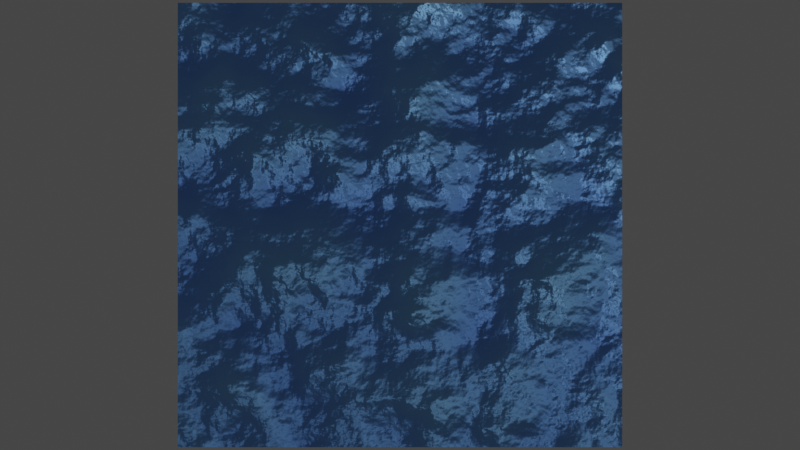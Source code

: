 # Source: ocean.blend  (saved by Blender 2.90.8; exported with 4.5.12 LTS)
import bpy
from mathutils import Matrix  # noqa: F401  (used for matrix-valued properties, if any)

bpy.ops.wm.read_factory_settings(use_empty=True)
scene = bpy.context.scene
scene.name = 'Scene'

# ---- collections
col_collection = bpy.data.collections.new('Collection'); scene.collection.children.link(col_collection)

# ---- materials (node trees are filled in below, after node groups)
mat_material_001 = bpy.data.materials.new('Material.001')
mat_material_001.use_transparent_shadow = False

# ---- material node trees
mat_material_001.use_nodes = True; mat_material_001.node_tree.nodes.clear()
_N = mat_material_001.node_tree.nodes; _L = mat_material_001.node_tree.links
n0 = _N.new('ShaderNodeOutputMaterial'); n0.name = 'Material Output'; n0.location = (300, 300)
n1 = _N.new('ShaderNodeBsdfGlass'); n1.name = 'Glass BSDF'; n1.location = (-132, 217)
n1.distribution = 'BECKMANN'
n1.inputs[2].default_value = 1.45
n2 = _N.new('ShaderNodeBump'); n2.name = 'Bump'; n2.location = (-302, 279)
n2.inputs[1].default_value = 1.0
n2.inputs[2].default_value = 1.0
n3 = _N.new('ShaderNodeTexNoise'); n3.name = 'Noise Texture'; n3.location = (-693, 253)
n3.inputs[2].default_value = 6.4
n3.inputs[3].default_value = 8.8
n3.inputs[4].default_value = 0.4
n4 = _N.new('ShaderNodeValToRGB'); n4.name = 'ColorRamp'; n4.location = (-429, 9)
while len(n4.color_ramp.elements) > 1: n4.color_ramp.elements.remove(n4.color_ramp.elements[-1])
n4.color_ramp.elements[0].position = 0.0; n4.color_ramp.elements[0].color = (0.1258, 0.2809, 1.0, 1.0)
_e = n4.color_ramp.elements.new(0.95); _e.color = (0.2833, 0.6326, 1.0, 1.0)
_e = n4.color_ramp.elements.new(1.0); _e.color = (1.0, 1.0, 1.0, 1.0)
_L.new(n1.outputs[0], n0.inputs[0])
_L.new(n2.outputs[0], n1.inputs[3])
_L.new(n3.outputs[0], n2.inputs[4])
_L.new(n3.outputs[0], n2.inputs[0])
_L.new(n3.outputs[0], n2.inputs[3])
_L.new(n4.outputs[0], n1.inputs[0])
_L.new(n3.outputs[0], n4.inputs[0])
_L.new(n2.outputs[0], n1.inputs[1])
n0.is_active_output = True

# ---- world
world_world = bpy.data.worlds.new('World'); scene.world = world_world
world_world.use_nodes = True; world_world.node_tree.nodes.clear()
_N = world_world.node_tree.nodes; _L = world_world.node_tree.links
n0 = _N.new('ShaderNodeOutputWorld'); n0.name = 'World Output'; n0.location = (300, 300)
n1 = _N.new('ShaderNodeBackground'); n1.name = 'Background'; n1.location = (10, 300)
n1.inputs[0].default_value = (0.05088, 0.05088, 0.05088, 1.0)
_L.new(n1.outputs[0], n0.inputs[0])
n0.is_active_output = True
world_world.color = (0.05088, 0.05088, 0.05088)
world_world.use_sun_shadow = False
world_world.sun_shadow_jitter_overblur = 0.0

# ---- cameras
cam_camera = bpy.data.cameras.new('Camera')
cam_camera.clip_end = 100.0
cam_camera.ortho_scale = 7.314

# ---- lights
light_light = bpy.data.lights.new('Light', 'POINT')
light_light.transmission_factor = 0.0
light_light.energy = 1000.0
light_light.shadow_soft_size = 0.1
light_light.shadow_maximum_resolution = 0.006
light_light.use_absolute_resolution = True

# ---- meshes
me_plane = bpy.data.meshes.new('Plane')
me_plane.from_pydata([(-1.0, -1.0, 0.0), (1.0, -1.0, 0.0), (-1.0, 1.0, 0.0), (1.0, 1.0, 0.0)], [], [(0, 1, 3, 2)])
_uv = me_plane.uv_layers.new(name='UVMap')
_uv.uv.foreach_set('vector', [0.0, 0.0, 1.0, 0.0, 1.0, 1.0, 0.0, 1.0])
me_plane.materials.append(mat_material_001)
me_plane.use_remesh_fix_poles = True
me_plane.use_remesh_preserve_attributes = False
me_plane.use_mirror_vertex_groups = False
me_plane.update()

# ---- objects
ob_light = bpy.data.objects.new('Light', light_light)
ob_camera = bpy.data.objects.new('Camera', cam_camera)
ob_plane = bpy.data.objects.new('Plane', me_plane)

# ---- transforms, parenting, visibility, modifiers, constraints
ob_light.location = (4.076, 1.005, 1.809)
ob_light.rotation_euler = (0.6503, 0.05522, 1.866)
ob_light.lock_rotations_4d = False
ob_light.empty_display_type = 'ARROWS'
ob_light.color = (0.0, 0.0, 0.0, 0.0)
ob_light.lineart.crease_threshold = 0.0
ob_camera.location = (0.0, 0.0, 5.0)
ob_camera.lock_rotations_4d = False
ob_camera.empty_display_type = 'ARROWS'
ob_camera.color = (0.0, 0.0, 0.0, 0.0)
ob_camera.display_type = 'WIRE'
ob_camera.lineart.crease_threshold = 0.0
ob_plane.location = (0.0, 0.0, 0.0)
ob_plane.lineart.crease_threshold = 0.0

# ---- collection membership
col_collection.objects.link(ob_light)
col_collection.objects.link(ob_camera)
col_collection.objects.link(ob_plane)

# ---- scene / render settings (as saved in the file)
scene.camera = ob_camera
scene.frame_start = 1; scene.frame_end = 250; scene.frame_set(1)
scene.render.engine = 'BLENDER_EEVEE_NEXT'
scene.cycles.use_denoising = False
scene.cycles.samples = 128
scene.cycles.sampling_pattern = 'TABULATED_SOBOL'
scene.cycles.use_adaptive_sampling = False
scene.cycles.use_light_tree = False
scene.view_settings.view_transform = 'Filmic'
bpy.context.view_layer.update()
